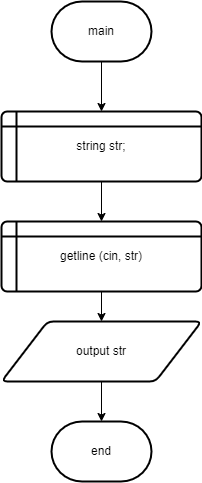

The diagram above was exported from draw.io. Its source (the exported page's mxGraphModel, read from the mxfile embedded in the PNG):
<mxGraphModel dx="993" dy="570" grid="1" gridSize="10" guides="1" tooltips="1" connect="1" arrows="1" fold="1" page="1" pageScale="1" pageWidth="850" pageHeight="1100" math="0" shadow="0">
  <root>
    <mxCell id="0" />
    <mxCell id="1" parent="0" />
    <mxCell id="JA5mRrTZ5Fa00ELym041-1" value="main" style="strokeWidth=2;html=1;shape=mxgraph.flowchart.terminator;whiteSpace=wrap;" vertex="1" parent="1">
      <mxGeometry x="360" y="40" width="100" height="60" as="geometry" />
    </mxCell>
    <mxCell id="JA5mRrTZ5Fa00ELym041-2" value="" style="endArrow=classic;html=1;rounded=0;" edge="1" parent="1" source="JA5mRrTZ5Fa00ELym041-1" target="JA5mRrTZ5Fa00ELym041-3">
      <mxGeometry width="50" height="50" relative="1" as="geometry">
        <mxPoint x="410" y="100" as="sourcePoint" />
        <mxPoint x="430" y="210" as="targetPoint" />
      </mxGeometry>
    </mxCell>
    <mxCell id="JA5mRrTZ5Fa00ELym041-3" value="string str;" style="shape=internalStorage;whiteSpace=wrap;html=1;dx=15;dy=15;rounded=1;arcSize=8;strokeWidth=2;" vertex="1" parent="1">
      <mxGeometry x="310" y="150" width="200" height="70" as="geometry" />
    </mxCell>
    <mxCell id="JA5mRrTZ5Fa00ELym041-5" value="" style="endArrow=classic;html=1;rounded=0;exitX=0.5;exitY=1;exitDx=0;exitDy=0;" edge="1" parent="1" source="JA5mRrTZ5Fa00ELym041-3" target="JA5mRrTZ5Fa00ELym041-6">
      <mxGeometry width="50" height="50" relative="1" as="geometry">
        <mxPoint x="410" y="230" as="sourcePoint" />
        <mxPoint x="410" y="270" as="targetPoint" />
      </mxGeometry>
    </mxCell>
    <mxCell id="JA5mRrTZ5Fa00ELym041-6" value="getline (cin, str)" style="shape=internalStorage;whiteSpace=wrap;html=1;dx=15;dy=15;rounded=1;arcSize=8;strokeWidth=2;" vertex="1" parent="1">
      <mxGeometry x="310" y="260" width="200" height="70" as="geometry" />
    </mxCell>
    <mxCell id="JA5mRrTZ5Fa00ELym041-7" value="" style="endArrow=classic;html=1;rounded=0;exitX=0.5;exitY=1;exitDx=0;exitDy=0;" edge="1" parent="1" source="JA5mRrTZ5Fa00ELym041-6" target="JA5mRrTZ5Fa00ELym041-8">
      <mxGeometry width="50" height="50" relative="1" as="geometry">
        <mxPoint x="410" y="340" as="sourcePoint" />
        <mxPoint x="410" y="380" as="targetPoint" />
      </mxGeometry>
    </mxCell>
    <mxCell id="JA5mRrTZ5Fa00ELym041-8" value="output str" style="shape=parallelogram;html=1;strokeWidth=2;perimeter=parallelogramPerimeter;whiteSpace=wrap;rounded=1;arcSize=12;size=0.23;" vertex="1" parent="1">
      <mxGeometry x="310" y="360" width="200" height="60" as="geometry" />
    </mxCell>
    <mxCell id="JA5mRrTZ5Fa00ELym041-9" value="" style="endArrow=classic;html=1;rounded=0;exitX=0.5;exitY=1;exitDx=0;exitDy=0;" edge="1" parent="1" source="JA5mRrTZ5Fa00ELym041-8" target="JA5mRrTZ5Fa00ELym041-11">
      <mxGeometry width="50" height="50" relative="1" as="geometry">
        <mxPoint x="410" y="340" as="sourcePoint" />
        <mxPoint x="400" y="460" as="targetPoint" />
      </mxGeometry>
    </mxCell>
    <mxCell id="JA5mRrTZ5Fa00ELym041-11" value="end" style="strokeWidth=2;html=1;shape=mxgraph.flowchart.terminator;whiteSpace=wrap;" vertex="1" parent="1">
      <mxGeometry x="360" y="460" width="100" height="60" as="geometry" />
    </mxCell>
  </root>
</mxGraphModel>